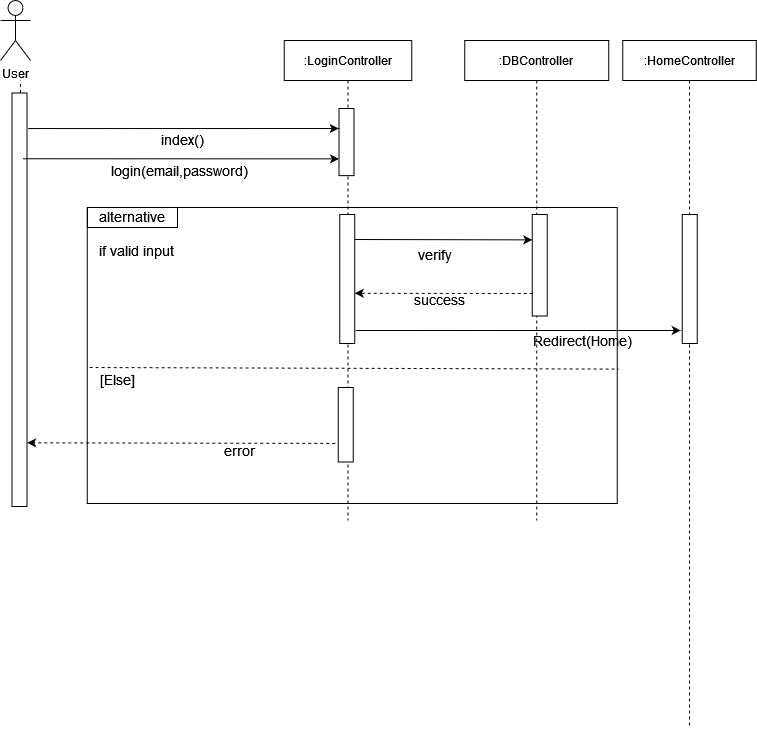

The diagram above was exported from draw.io. Its source (the exported page's mxGraphModel, read from the mxfile embedded in the PNG):
<mxGraphModel dx="1422" dy="780" grid="1" gridSize="10" guides="1" tooltips="1" connect="1" arrows="1" fold="1" page="1" pageScale="1" pageWidth="850" pageHeight="1100" math="0" shadow="0">
  <root>
    <mxCell id="0" />
    <mxCell id="1" parent="0" />
    <mxCell id="CsoFeqo4t5YWFkvJctgd-1" value="User" style="shape=umlActor;verticalLabelPosition=bottom;verticalAlign=top;html=1;outlineConnect=0;" vertex="1" parent="1">
      <mxGeometry x="380" y="740" width="30" height="60" as="geometry" />
    </mxCell>
    <mxCell id="CsoFeqo4t5YWFkvJctgd-2" value="" style="endArrow=none;dashed=1;html=1;startArrow=none;" edge="1" parent="1" source="CsoFeqo4t5YWFkvJctgd-7">
      <mxGeometry width="50" height="50" relative="1" as="geometry">
        <mxPoint x="400" y="1080" as="sourcePoint" />
        <mxPoint x="400" y="820" as="targetPoint" />
      </mxGeometry>
    </mxCell>
    <mxCell id="CsoFeqo4t5YWFkvJctgd-3" value=":LoginController" style="shape=umlLifeline;perimeter=lifelinePerimeter;container=1;collapsible=0;recursiveResize=0;rounded=0;shadow=0;strokeWidth=1;" vertex="1" parent="1">
      <mxGeometry x="663.75" y="780" width="127.5" height="480" as="geometry" />
    </mxCell>
    <mxCell id="CsoFeqo4t5YWFkvJctgd-4" value="" style="rounded=0;whiteSpace=wrap;html=1;rotation=90;" vertex="1" parent="CsoFeqo4t5YWFkvJctgd-3">
      <mxGeometry x="-1.5" y="231" width="129" height="15" as="geometry" />
    </mxCell>
    <mxCell id="CsoFeqo4t5YWFkvJctgd-5" value="" style="rounded=0;whiteSpace=wrap;html=1;rotation=90;" vertex="1" parent="CsoFeqo4t5YWFkvJctgd-3">
      <mxGeometry x="24.25" y="376.75" width="74.5" height="15" as="geometry" />
    </mxCell>
    <mxCell id="CsoFeqo4t5YWFkvJctgd-6" value="" style="rounded=0;whiteSpace=wrap;html=1;rotation=90;" vertex="1" parent="1">
      <mxGeometry x="692.4300000000001" y="874.0699999999999" width="67.13" height="15" as="geometry" />
    </mxCell>
    <mxCell id="CsoFeqo4t5YWFkvJctgd-7" value="" style="rounded=0;whiteSpace=wrap;html=1;rotation=90;" vertex="1" parent="1">
      <mxGeometry x="192.25" y="1031.75" width="413.5" height="15" as="geometry" />
    </mxCell>
    <mxCell id="CsoFeqo4t5YWFkvJctgd-8" value="" style="endArrow=classic;html=1;exitX=0.086;exitY=-0.075;exitDx=0;exitDy=0;exitPerimeter=0;" edge="1" parent="1" source="CsoFeqo4t5YWFkvJctgd-7">
      <mxGeometry width="50" height="50" relative="1" as="geometry">
        <mxPoint x="413.81999999999994" y="868.061" as="sourcePoint" />
        <mxPoint x="718.25" y="868" as="targetPoint" />
      </mxGeometry>
    </mxCell>
    <mxCell id="CsoFeqo4t5YWFkvJctgd-9" value="&lt;font style=&quot;font-size: 14px&quot;&gt;index()&lt;/font&gt;" style="text;html=1;strokeColor=none;fillColor=none;align=center;verticalAlign=middle;whiteSpace=wrap;rounded=0;" vertex="1" parent="1">
      <mxGeometry x="542.25" y="869.0699999999999" width="40" height="20" as="geometry" />
    </mxCell>
    <mxCell id="CsoFeqo4t5YWFkvJctgd-10" value="&lt;font style=&quot;font-size: 14px&quot;&gt;&lt;span style=&quot;white-space: pre&quot;&gt;verify&lt;/span&gt;&lt;/font&gt;" style="text;html=1;align=center;verticalAlign=middle;whiteSpace=wrap;rounded=0;" vertex="1" parent="1">
      <mxGeometry x="794.75" y="984" width="40" height="20" as="geometry" />
    </mxCell>
    <mxCell id="CsoFeqo4t5YWFkvJctgd-11" value="&lt;font style=&quot;font-size: 14px&quot;&gt;error&lt;/font&gt;" style="text;html=1;strokeColor=none;fillColor=none;align=center;verticalAlign=middle;whiteSpace=wrap;rounded=0;" vertex="1" parent="1">
      <mxGeometry x="599.25" y="1180" width="40" height="20" as="geometry" />
    </mxCell>
    <mxCell id="CsoFeqo4t5YWFkvJctgd-12" value="" style="endArrow=classic;html=1;dashed=1;exitX=0.75;exitY=1;exitDx=0;exitDy=0;entryX=0.846;entryY=-0.279;entryDx=0;entryDy=0;entryPerimeter=0;" edge="1" parent="1">
      <mxGeometry width="50" height="50" relative="1" as="geometry">
        <mxPoint x="714.75" y="1182.8750000000002" as="sourcePoint" />
        <mxPoint x="406.68499999999995" y="1182.321" as="targetPoint" />
      </mxGeometry>
    </mxCell>
    <mxCell id="CsoFeqo4t5YWFkvJctgd-13" value="" style="endArrow=none;dashed=1;html=1;exitX=0.004;exitY=0.578;exitDx=0;exitDy=0;exitPerimeter=0;entryX=1.002;entryY=0.584;entryDx=0;entryDy=0;entryPerimeter=0;" edge="1" parent="1">
      <mxGeometry width="50" height="50" relative="1" as="geometry">
        <mxPoint x="469.1199999999999" y="1106.98868" as="sourcePoint" />
        <mxPoint x="998.06" y="1108.56704" as="targetPoint" />
      </mxGeometry>
    </mxCell>
    <mxCell id="CsoFeqo4t5YWFkvJctgd-14" value="&lt;div&gt;&lt;font style=&quot;font-size: 14px&quot;&gt;if valid input&lt;br&gt;&lt;/font&gt;&lt;/div&gt;" style="text;html=1;strokeColor=none;fillColor=none;align=center;verticalAlign=middle;whiteSpace=wrap;rounded=0;" vertex="1" parent="1">
      <mxGeometry x="462" y="980" width="108.91" height="20" as="geometry" />
    </mxCell>
    <mxCell id="CsoFeqo4t5YWFkvJctgd-15" value="&lt;font style=&quot;font-size: 14px&quot;&gt;[Else]&lt;/font&gt;" style="text;html=1;strokeColor=none;fillColor=none;align=center;verticalAlign=middle;whiteSpace=wrap;rounded=0;" vertex="1" parent="1">
      <mxGeometry x="477" y="1109" width="40" height="20" as="geometry" />
    </mxCell>
    <mxCell id="CsoFeqo4t5YWFkvJctgd-16" value="&lt;div&gt;&lt;font style=&quot;font-size: 14px&quot;&gt;alternative&lt;br&gt;&lt;/font&gt;&lt;/div&gt;" style="text;html=1;strokeColor=none;fillColor=none;align=center;verticalAlign=middle;whiteSpace=wrap;rounded=0;" vertex="1" parent="1">
      <mxGeometry x="458.09000000000003" y="945.94" width="108.91" height="20" as="geometry" />
    </mxCell>
    <mxCell id="CsoFeqo4t5YWFkvJctgd-17" value="" style="rounded=0;whiteSpace=wrap;html=1;fillColor=none;" vertex="1" parent="1">
      <mxGeometry x="467" y="947" width="90" height="20" as="geometry" />
    </mxCell>
    <mxCell id="CsoFeqo4t5YWFkvJctgd-18" value=":DBController" style="shape=umlLifeline;perimeter=lifelinePerimeter;container=1;collapsible=0;recursiveResize=0;rounded=0;shadow=0;strokeWidth=1;" vertex="1" parent="1">
      <mxGeometry x="844.25" y="780" width="144" height="480" as="geometry" />
    </mxCell>
    <mxCell id="CsoFeqo4t5YWFkvJctgd-19" value="" style="rounded=0;whiteSpace=wrap;html=1;rotation=90;" vertex="1" parent="CsoFeqo4t5YWFkvJctgd-18">
      <mxGeometry x="24.25" y="217.25" width="101.5" height="15" as="geometry" />
    </mxCell>
    <mxCell id="CsoFeqo4t5YWFkvJctgd-20" value="" style="endArrow=classic;html=1;rounded=0;entryX=0.899;entryY=1.1;entryDx=0;entryDy=0;entryPerimeter=0;" edge="1" parent="CsoFeqo4t5YWFkvJctgd-18" target="CsoFeqo4t5YWFkvJctgd-23">
      <mxGeometry width="50" height="50" relative="1" as="geometry">
        <mxPoint x="-109" y="290" as="sourcePoint" />
        <mxPoint x="56.5" y="290.375" as="targetPoint" />
      </mxGeometry>
    </mxCell>
    <mxCell id="CsoFeqo4t5YWFkvJctgd-21" value="" style="endArrow=classic;html=1;rounded=0;entryX=0.25;entryY=1;entryDx=0;entryDy=0;" edge="1" parent="1" target="CsoFeqo4t5YWFkvJctgd-19">
      <mxGeometry width="50" height="50" relative="1" as="geometry">
        <mxPoint x="734.25" y="979" as="sourcePoint" />
        <mxPoint x="899.75" y="979.375" as="targetPoint" />
      </mxGeometry>
    </mxCell>
    <mxCell id="CsoFeqo4t5YWFkvJctgd-22" value=":HomeController" style="shape=umlLifeline;perimeter=lifelinePerimeter;container=1;collapsible=0;recursiveResize=0;rounded=0;shadow=0;strokeWidth=1;" vertex="1" parent="1">
      <mxGeometry x="1002.25" y="780" width="133.5" height="687.75" as="geometry" />
    </mxCell>
    <mxCell id="CsoFeqo4t5YWFkvJctgd-23" value="" style="rounded=0;whiteSpace=wrap;html=1;rotation=90;" vertex="1" parent="CsoFeqo4t5YWFkvJctgd-22">
      <mxGeometry x="2.5" y="231" width="129" height="15" as="geometry" />
    </mxCell>
    <mxCell id="CsoFeqo4t5YWFkvJctgd-24" value="" style="endArrow=classic;html=1;rounded=0;entryX=0.75;entryY=0;entryDx=0;entryDy=0;dashed=1;" edge="1" parent="1">
      <mxGeometry width="50" height="50" relative="1" as="geometry">
        <mxPoint x="912.25" y="1033" as="sourcePoint" />
        <mxPoint x="734.25" y="1032.75" as="targetPoint" />
      </mxGeometry>
    </mxCell>
    <mxCell id="CsoFeqo4t5YWFkvJctgd-25" value="&lt;font style=&quot;font-size: 14px&quot;&gt;&lt;span style=&quot;white-space: pre&quot;&gt;success&lt;/span&gt;&lt;/font&gt;" style="text;html=1;align=center;verticalAlign=middle;whiteSpace=wrap;rounded=0;" vertex="1" parent="1">
      <mxGeometry x="798.75" y="1029" width="40" height="20" as="geometry" />
    </mxCell>
    <mxCell id="CsoFeqo4t5YWFkvJctgd-26" value="&lt;font style=&quot;font-size: 14px&quot;&gt;Redirect(Home)&lt;/font&gt;" style="text;html=1;align=center;verticalAlign=middle;whiteSpace=wrap;rounded=0;" vertex="1" parent="1">
      <mxGeometry x="942.25" y="1070" width="40" height="20" as="geometry" />
    </mxCell>
    <mxCell id="CsoFeqo4t5YWFkvJctgd-27" value="" style="rounded=0;whiteSpace=wrap;html=1;fillColor=none;" vertex="1" parent="1">
      <mxGeometry x="466.75" y="947" width="530" height="296" as="geometry" />
    </mxCell>
    <mxCell id="CsoFeqo4t5YWFkvJctgd-28" value="" style="endArrow=classic;html=1;exitX=0.159;exitY=0.283;exitDx=0;exitDy=0;exitPerimeter=0;entryX=0.75;entryY=1;entryDx=0;entryDy=0;" edge="1" parent="1" source="CsoFeqo4t5YWFkvJctgd-7" target="CsoFeqo4t5YWFkvJctgd-6">
      <mxGeometry width="50" height="50" relative="1" as="geometry">
        <mxPoint x="716.2550000000001" y="892.9682" as="sourcePoint" />
        <mxPoint x="406.72" y="892.8035" as="targetPoint" />
      </mxGeometry>
    </mxCell>
    <mxCell id="CsoFeqo4t5YWFkvJctgd-29" value="&lt;font style=&quot;font-size: 14px&quot;&gt;login(email,password)&lt;/font&gt;" style="text;html=1;strokeColor=none;fillColor=none;align=center;verticalAlign=middle;whiteSpace=wrap;rounded=0;" vertex="1" parent="1">
      <mxGeometry x="539.25" y="900.0699999999999" width="40" height="20" as="geometry" />
    </mxCell>
  </root>
</mxGraphModel>